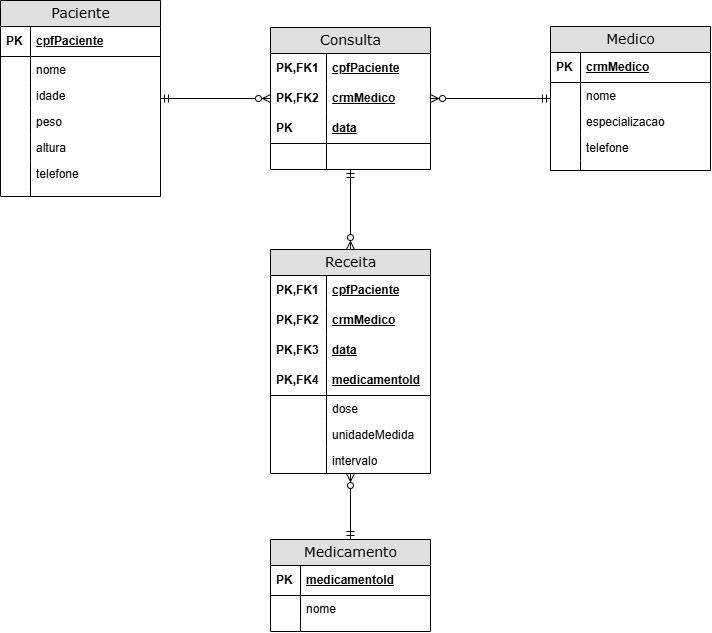

The diagram above was exported from draw.io. Its source (the exported page's mxGraphModel, read from the mxfile embedded in the PNG):
<mxGraphModel dx="1084" dy="764" grid="1" gridSize="10" guides="1" tooltips="1" connect="1" arrows="1" fold="1" page="1" pageScale="1" pageWidth="1100" pageHeight="850" background="none" math="0" shadow="0">
  <root>
    <mxCell id="0" />
    <mxCell id="1" parent="0" />
    <mxCell id="ZeqT-TehOfza8FDBf7mR-98" edge="1" parent="1" source="2e49270ec7c68f3f-1" style="edgeStyle=orthogonalEdgeStyle;rounded=0;orthogonalLoop=1;jettySize=auto;html=1;entryX=0.5;entryY=0;entryDx=0;entryDy=0;endArrow=ERzeroToMany;endFill=0;startArrow=ERmandOne;startFill=0;" target="ZeqT-TehOfza8FDBf7mR-61">
      <mxGeometry relative="1" as="geometry" />
    </mxCell>
    <mxCell id="2e49270ec7c68f3f-1" parent="1" style="swimlane;html=1;fontStyle=0;childLayout=stackLayout;horizontal=1;startSize=26;fillColor=#e0e0e0;horizontalStack=0;resizeParent=1;resizeLast=0;collapsible=1;marginBottom=0;swimlaneFillColor=#ffffff;align=center;rounded=0;shadow=0;comic=0;labelBackgroundColor=none;strokeWidth=1;fontFamily=Verdana;fontSize=14" value="Consulta" vertex="1">
      <mxGeometry height="142" width="160" x="420" y="98" as="geometry" />
    </mxCell>
    <mxCell id="2e49270ec7c68f3f-2" parent="2e49270ec7c68f3f-1" style="shape=partialRectangle;top=0;left=0;right=0;bottom=0;html=1;align=left;verticalAlign=middle;fillColor=none;spacingLeft=60;spacingRight=4;whiteSpace=wrap;overflow=hidden;rotatable=0;points=[[0,0.5],[1,0.5]];portConstraint=eastwest;dropTarget=0;fontStyle=5;" value="cpfPaciente" vertex="1">
      <mxGeometry height="30" width="160" y="26" as="geometry" />
    </mxCell>
    <mxCell id="2e49270ec7c68f3f-3" connectable="0" parent="2e49270ec7c68f3f-2" style="shape=partialRectangle;fontStyle=1;top=0;left=0;bottom=0;html=1;fillColor=none;align=left;verticalAlign=middle;spacingLeft=4;spacingRight=4;whiteSpace=wrap;overflow=hidden;rotatable=0;points=[];portConstraint=eastwest;part=1;" value="PK,FK1" vertex="1">
      <mxGeometry height="30" width="56" as="geometry" />
    </mxCell>
    <mxCell id="ZeqT-TehOfza8FDBf7mR-59" parent="2e49270ec7c68f3f-1" style="shape=partialRectangle;top=0;left=0;right=0;bottom=0;html=1;align=left;verticalAlign=middle;fillColor=none;spacingLeft=60;spacingRight=4;whiteSpace=wrap;overflow=hidden;rotatable=0;points=[[0,0.5],[1,0.5]];portConstraint=eastwest;dropTarget=0;fontStyle=5;" value="crmMedico" vertex="1">
      <mxGeometry height="30" width="160" y="56" as="geometry" />
    </mxCell>
    <mxCell id="ZeqT-TehOfza8FDBf7mR-60" connectable="0" parent="ZeqT-TehOfza8FDBf7mR-59" style="shape=partialRectangle;fontStyle=1;top=0;left=0;bottom=0;html=1;fillColor=none;align=left;verticalAlign=middle;spacingLeft=4;spacingRight=4;whiteSpace=wrap;overflow=hidden;rotatable=0;points=[];portConstraint=eastwest;part=1;" value="PK,FK2" vertex="1">
      <mxGeometry height="30" width="56" as="geometry" />
    </mxCell>
    <mxCell id="2e49270ec7c68f3f-4" parent="2e49270ec7c68f3f-1" style="shape=partialRectangle;top=0;left=0;right=0;bottom=1;html=1;align=left;verticalAlign=middle;fillColor=none;spacingLeft=60;spacingRight=4;whiteSpace=wrap;overflow=hidden;rotatable=0;points=[[0,0.5],[1,0.5]];portConstraint=eastwest;dropTarget=0;fontStyle=5;" value="data" vertex="1">
      <mxGeometry height="30" width="160" y="86" as="geometry" />
    </mxCell>
    <mxCell id="2e49270ec7c68f3f-5" connectable="0" parent="2e49270ec7c68f3f-4" style="shape=partialRectangle;fontStyle=1;top=0;left=0;bottom=0;html=1;fillColor=none;align=left;verticalAlign=middle;spacingLeft=4;spacingRight=4;whiteSpace=wrap;overflow=hidden;rotatable=0;points=[];portConstraint=eastwest;part=1;" value="PK" vertex="1">
      <mxGeometry height="30" width="56" as="geometry" />
    </mxCell>
    <mxCell id="2e49270ec7c68f3f-6" parent="2e49270ec7c68f3f-1" style="shape=partialRectangle;top=0;left=0;right=0;bottom=0;html=1;align=left;verticalAlign=top;fillColor=none;spacingLeft=60;spacingRight=4;whiteSpace=wrap;overflow=hidden;rotatable=0;points=[[0,0.5],[1,0.5]];portConstraint=eastwest;dropTarget=0;" value="" vertex="1">
      <mxGeometry height="26" width="160" y="116" as="geometry" />
    </mxCell>
    <mxCell id="2e49270ec7c68f3f-7" connectable="0" parent="2e49270ec7c68f3f-6" style="shape=partialRectangle;top=0;left=0;bottom=0;html=1;fillColor=none;align=left;verticalAlign=top;spacingLeft=4;spacingRight=4;whiteSpace=wrap;overflow=hidden;rotatable=0;points=[];portConstraint=eastwest;part=1;" value="" vertex="1">
      <mxGeometry height="26" width="56" as="geometry" />
    </mxCell>
    <mxCell id="ZeqT-TehOfza8FDBf7mR-96" edge="1" parent="1" source="ZeqT-TehOfza8FDBf7mR-3" style="edgeStyle=orthogonalEdgeStyle;rounded=0;orthogonalLoop=1;jettySize=auto;html=1;entryX=0;entryY=0.5;entryDx=0;entryDy=0;endArrow=ERzeroToMany;endFill=0;startArrow=ERmandOne;startFill=0;" target="2e49270ec7c68f3f-1">
      <mxGeometry relative="1" as="geometry" />
    </mxCell>
    <mxCell id="ZeqT-TehOfza8FDBf7mR-3" parent="1" style="swimlane;html=1;fontStyle=0;childLayout=stackLayout;horizontal=1;startSize=26;fillColor=#e0e0e0;horizontalStack=0;resizeParent=1;resizeLast=0;collapsible=1;marginBottom=0;swimlaneFillColor=#ffffff;align=center;rounded=0;shadow=0;comic=0;labelBackgroundColor=none;strokeWidth=1;fontFamily=Verdana;fontSize=14" value="Paciente" vertex="1">
      <mxGeometry height="196" width="160" x="150" y="71" as="geometry" />
    </mxCell>
    <mxCell id="ZeqT-TehOfza8FDBf7mR-4" parent="ZeqT-TehOfza8FDBf7mR-3" style="shape=partialRectangle;top=0;left=0;right=0;bottom=1;html=1;align=left;verticalAlign=middle;fillColor=none;spacingLeft=34;spacingRight=4;whiteSpace=wrap;overflow=hidden;rotatable=0;points=[[0,0.5],[1,0.5]];portConstraint=eastwest;dropTarget=0;fontStyle=5;" value="cpfPaciente" vertex="1">
      <mxGeometry height="30" width="160" y="26" as="geometry" />
    </mxCell>
    <mxCell id="ZeqT-TehOfza8FDBf7mR-5" connectable="0" parent="ZeqT-TehOfza8FDBf7mR-4" style="shape=partialRectangle;top=0;left=0;bottom=0;html=1;fillColor=none;align=left;verticalAlign=middle;spacingLeft=4;spacingRight=4;whiteSpace=wrap;overflow=hidden;rotatable=0;points=[];portConstraint=eastwest;part=1;" value="&lt;b&gt;PK&lt;/b&gt;" vertex="1">
      <mxGeometry height="30" width="30" as="geometry" />
    </mxCell>
    <mxCell id="ZeqT-TehOfza8FDBf7mR-6" parent="ZeqT-TehOfza8FDBf7mR-3" style="shape=partialRectangle;top=0;left=0;right=0;bottom=0;html=1;align=left;verticalAlign=top;fillColor=none;spacingLeft=34;spacingRight=4;whiteSpace=wrap;overflow=hidden;rotatable=0;points=[[0,0.5],[1,0.5]];portConstraint=eastwest;dropTarget=0;" value="nome" vertex="1">
      <mxGeometry height="26" width="160" y="56" as="geometry" />
    </mxCell>
    <mxCell id="ZeqT-TehOfza8FDBf7mR-7" connectable="0" parent="ZeqT-TehOfza8FDBf7mR-6" style="shape=partialRectangle;top=0;left=0;bottom=0;html=1;fillColor=none;align=left;verticalAlign=top;spacingLeft=4;spacingRight=4;whiteSpace=wrap;overflow=hidden;rotatable=0;points=[];portConstraint=eastwest;part=1;" value="" vertex="1">
      <mxGeometry height="26" width="30" as="geometry" />
    </mxCell>
    <mxCell id="ZeqT-TehOfza8FDBf7mR-8" parent="ZeqT-TehOfza8FDBf7mR-3" style="shape=partialRectangle;top=0;left=0;right=0;bottom=0;html=1;align=left;verticalAlign=top;fillColor=none;spacingLeft=34;spacingRight=4;whiteSpace=wrap;overflow=hidden;rotatable=0;points=[[0,0.5],[1,0.5]];portConstraint=eastwest;dropTarget=0;" value="idade" vertex="1">
      <mxGeometry height="26" width="160" y="82" as="geometry" />
    </mxCell>
    <mxCell id="ZeqT-TehOfza8FDBf7mR-9" connectable="0" parent="ZeqT-TehOfza8FDBf7mR-8" style="shape=partialRectangle;top=0;left=0;bottom=0;html=1;fillColor=none;align=left;verticalAlign=top;spacingLeft=4;spacingRight=4;whiteSpace=wrap;overflow=hidden;rotatable=0;points=[];portConstraint=eastwest;part=1;" value="" vertex="1">
      <mxGeometry height="26" width="30" as="geometry" />
    </mxCell>
    <mxCell id="ZeqT-TehOfza8FDBf7mR-10" parent="ZeqT-TehOfza8FDBf7mR-3" style="shape=partialRectangle;top=0;left=0;right=0;bottom=0;html=1;align=left;verticalAlign=top;fillColor=none;spacingLeft=34;spacingRight=4;whiteSpace=wrap;overflow=hidden;rotatable=0;points=[[0,0.5],[1,0.5]];portConstraint=eastwest;dropTarget=0;" value="peso" vertex="1">
      <mxGeometry height="26" width="160" y="108" as="geometry" />
    </mxCell>
    <mxCell id="ZeqT-TehOfza8FDBf7mR-11" connectable="0" parent="ZeqT-TehOfza8FDBf7mR-10" style="shape=partialRectangle;top=0;left=0;bottom=0;html=1;fillColor=none;align=left;verticalAlign=top;spacingLeft=4;spacingRight=4;whiteSpace=wrap;overflow=hidden;rotatable=0;points=[];portConstraint=eastwest;part=1;" value="" vertex="1">
      <mxGeometry height="26" width="30" as="geometry" />
    </mxCell>
    <mxCell id="ZeqT-TehOfza8FDBf7mR-18" parent="ZeqT-TehOfza8FDBf7mR-3" style="shape=partialRectangle;top=0;left=0;right=0;bottom=0;html=1;align=left;verticalAlign=top;fillColor=none;spacingLeft=34;spacingRight=4;whiteSpace=wrap;overflow=hidden;rotatable=0;points=[[0,0.5],[1,0.5]];portConstraint=eastwest;dropTarget=0;" value="altura" vertex="1">
      <mxGeometry height="26" width="160" y="134" as="geometry" />
    </mxCell>
    <mxCell id="ZeqT-TehOfza8FDBf7mR-19" connectable="0" parent="ZeqT-TehOfza8FDBf7mR-18" style="shape=partialRectangle;top=0;left=0;bottom=0;html=1;fillColor=none;align=left;verticalAlign=top;spacingLeft=4;spacingRight=4;whiteSpace=wrap;overflow=hidden;rotatable=0;points=[];portConstraint=eastwest;part=1;" value="" vertex="1">
      <mxGeometry height="26" width="30" as="geometry" />
    </mxCell>
    <mxCell id="ZeqT-TehOfza8FDBf7mR-16" parent="ZeqT-TehOfza8FDBf7mR-3" style="shape=partialRectangle;top=0;left=0;right=0;bottom=0;html=1;align=left;verticalAlign=top;fillColor=none;spacingLeft=34;spacingRight=4;whiteSpace=wrap;overflow=hidden;rotatable=0;points=[[0,0.5],[1,0.5]];portConstraint=eastwest;dropTarget=0;" value="telefone" vertex="1">
      <mxGeometry height="26" width="160" y="160" as="geometry" />
    </mxCell>
    <mxCell id="ZeqT-TehOfza8FDBf7mR-17" connectable="0" parent="ZeqT-TehOfza8FDBf7mR-16" style="shape=partialRectangle;top=0;left=0;bottom=0;html=1;fillColor=none;align=left;verticalAlign=top;spacingLeft=4;spacingRight=4;whiteSpace=wrap;overflow=hidden;rotatable=0;points=[];portConstraint=eastwest;part=1;" value="" vertex="1">
      <mxGeometry height="26" width="30" as="geometry" />
    </mxCell>
    <mxCell id="ZeqT-TehOfza8FDBf7mR-12" parent="ZeqT-TehOfza8FDBf7mR-3" style="shape=partialRectangle;top=0;left=0;right=0;bottom=0;html=1;align=left;verticalAlign=top;fillColor=none;spacingLeft=34;spacingRight=4;whiteSpace=wrap;overflow=hidden;rotatable=0;points=[[0,0.5],[1,0.5]];portConstraint=eastwest;dropTarget=0;" value="" vertex="1">
      <mxGeometry height="10" width="160" y="186" as="geometry" />
    </mxCell>
    <mxCell id="ZeqT-TehOfza8FDBf7mR-13" connectable="0" parent="ZeqT-TehOfza8FDBf7mR-12" style="shape=partialRectangle;top=0;left=0;bottom=0;html=1;fillColor=none;align=left;verticalAlign=top;spacingLeft=4;spacingRight=4;whiteSpace=wrap;overflow=hidden;rotatable=0;points=[];portConstraint=eastwest;part=1;" value="" vertex="1">
      <mxGeometry height="10" width="30" as="geometry" />
    </mxCell>
    <mxCell id="ZeqT-TehOfza8FDBf7mR-97" edge="1" parent="1" source="ZeqT-TehOfza8FDBf7mR-20" style="edgeStyle=orthogonalEdgeStyle;rounded=0;orthogonalLoop=1;jettySize=auto;html=1;entryX=1;entryY=0.5;entryDx=0;entryDy=0;startArrow=ERmandOne;startFill=0;endArrow=ERzeroToMany;endFill=0;" target="2e49270ec7c68f3f-1">
      <mxGeometry relative="1" as="geometry" />
    </mxCell>
    <mxCell id="ZeqT-TehOfza8FDBf7mR-20" parent="1" style="swimlane;html=1;fontStyle=0;childLayout=stackLayout;horizontal=1;startSize=26;fillColor=#e0e0e0;horizontalStack=0;resizeParent=1;resizeLast=0;collapsible=1;marginBottom=0;swimlaneFillColor=#ffffff;align=center;rounded=0;shadow=0;comic=0;labelBackgroundColor=none;strokeWidth=1;fontFamily=Verdana;fontSize=14" value="Medico" vertex="1">
      <mxGeometry height="144" width="160" x="700" y="97" as="geometry" />
    </mxCell>
    <mxCell id="ZeqT-TehOfza8FDBf7mR-21" parent="ZeqT-TehOfza8FDBf7mR-20" style="shape=partialRectangle;top=0;left=0;right=0;bottom=1;html=1;align=left;verticalAlign=middle;fillColor=none;spacingLeft=34;spacingRight=4;whiteSpace=wrap;overflow=hidden;rotatable=0;points=[[0,0.5],[1,0.5]];portConstraint=eastwest;dropTarget=0;fontStyle=5;" value="crmMedico" vertex="1">
      <mxGeometry height="30" width="160" y="26" as="geometry" />
    </mxCell>
    <mxCell id="ZeqT-TehOfza8FDBf7mR-22" connectable="0" parent="ZeqT-TehOfza8FDBf7mR-21" style="shape=partialRectangle;top=0;left=0;bottom=0;html=1;fillColor=none;align=left;verticalAlign=middle;spacingLeft=4;spacingRight=4;whiteSpace=wrap;overflow=hidden;rotatable=0;points=[];portConstraint=eastwest;part=1;" value="&lt;b&gt;PK&lt;/b&gt;" vertex="1">
      <mxGeometry height="30" width="30" as="geometry" />
    </mxCell>
    <mxCell id="ZeqT-TehOfza8FDBf7mR-23" parent="ZeqT-TehOfza8FDBf7mR-20" style="shape=partialRectangle;top=0;left=0;right=0;bottom=0;html=1;align=left;verticalAlign=top;fillColor=none;spacingLeft=34;spacingRight=4;whiteSpace=wrap;overflow=hidden;rotatable=0;points=[[0,0.5],[1,0.5]];portConstraint=eastwest;dropTarget=0;" value="nome" vertex="1">
      <mxGeometry height="26" width="160" y="56" as="geometry" />
    </mxCell>
    <mxCell id="ZeqT-TehOfza8FDBf7mR-24" connectable="0" parent="ZeqT-TehOfza8FDBf7mR-23" style="shape=partialRectangle;top=0;left=0;bottom=0;html=1;fillColor=none;align=left;verticalAlign=top;spacingLeft=4;spacingRight=4;whiteSpace=wrap;overflow=hidden;rotatable=0;points=[];portConstraint=eastwest;part=1;" value="" vertex="1">
      <mxGeometry height="26" width="30" as="geometry" />
    </mxCell>
    <mxCell id="ZeqT-TehOfza8FDBf7mR-25" parent="ZeqT-TehOfza8FDBf7mR-20" style="shape=partialRectangle;top=0;left=0;right=0;bottom=0;html=1;align=left;verticalAlign=top;fillColor=none;spacingLeft=34;spacingRight=4;whiteSpace=wrap;overflow=hidden;rotatable=0;points=[[0,0.5],[1,0.5]];portConstraint=eastwest;dropTarget=0;" value="especializacao" vertex="1">
      <mxGeometry height="26" width="160" y="82" as="geometry" />
    </mxCell>
    <mxCell id="ZeqT-TehOfza8FDBf7mR-26" connectable="0" parent="ZeqT-TehOfza8FDBf7mR-25" style="shape=partialRectangle;top=0;left=0;bottom=0;html=1;fillColor=none;align=left;verticalAlign=top;spacingLeft=4;spacingRight=4;whiteSpace=wrap;overflow=hidden;rotatable=0;points=[];portConstraint=eastwest;part=1;" value="" vertex="1">
      <mxGeometry height="26" width="30" as="geometry" />
    </mxCell>
    <mxCell id="ZeqT-TehOfza8FDBf7mR-31" parent="ZeqT-TehOfza8FDBf7mR-20" style="shape=partialRectangle;top=0;left=0;right=0;bottom=0;html=1;align=left;verticalAlign=top;fillColor=none;spacingLeft=34;spacingRight=4;whiteSpace=wrap;overflow=hidden;rotatable=0;points=[[0,0.5],[1,0.5]];portConstraint=eastwest;dropTarget=0;" value="telefone" vertex="1">
      <mxGeometry height="26" width="160" y="108" as="geometry" />
    </mxCell>
    <mxCell id="ZeqT-TehOfza8FDBf7mR-32" connectable="0" parent="ZeqT-TehOfza8FDBf7mR-31" style="shape=partialRectangle;top=0;left=0;bottom=0;html=1;fillColor=none;align=left;verticalAlign=top;spacingLeft=4;spacingRight=4;whiteSpace=wrap;overflow=hidden;rotatable=0;points=[];portConstraint=eastwest;part=1;" value="" vertex="1">
      <mxGeometry height="26" width="30" as="geometry" />
    </mxCell>
    <mxCell id="ZeqT-TehOfza8FDBf7mR-33" parent="ZeqT-TehOfza8FDBf7mR-20" style="shape=partialRectangle;top=0;left=0;right=0;bottom=0;html=1;align=left;verticalAlign=top;fillColor=none;spacingLeft=34;spacingRight=4;whiteSpace=wrap;overflow=hidden;rotatable=0;points=[[0,0.5],[1,0.5]];portConstraint=eastwest;dropTarget=0;" value="" vertex="1">
      <mxGeometry height="10" width="160" y="134" as="geometry" />
    </mxCell>
    <mxCell id="ZeqT-TehOfza8FDBf7mR-34" connectable="0" parent="ZeqT-TehOfza8FDBf7mR-33" style="shape=partialRectangle;top=0;left=0;bottom=0;html=1;fillColor=none;align=left;verticalAlign=top;spacingLeft=4;spacingRight=4;whiteSpace=wrap;overflow=hidden;rotatable=0;points=[];portConstraint=eastwest;part=1;" value="" vertex="1">
      <mxGeometry height="10" width="30" as="geometry" />
    </mxCell>
    <mxCell id="ZeqT-TehOfza8FDBf7mR-99" edge="1" parent="1" source="ZeqT-TehOfza8FDBf7mR-61" style="edgeStyle=orthogonalEdgeStyle;rounded=0;orthogonalLoop=1;jettySize=auto;html=1;entryX=0.5;entryY=0;entryDx=0;entryDy=0;startArrow=ERzeroToMany;startFill=0;endArrow=ERmandOne;endFill=0;" target="ZeqT-TehOfza8FDBf7mR-80">
      <mxGeometry relative="1" as="geometry" />
    </mxCell>
    <mxCell id="ZeqT-TehOfza8FDBf7mR-61" parent="1" style="swimlane;html=1;fontStyle=0;childLayout=stackLayout;horizontal=1;startSize=26;fillColor=#e0e0e0;horizontalStack=0;resizeParent=1;resizeLast=0;collapsible=1;marginBottom=0;swimlaneFillColor=#ffffff;align=center;rounded=0;shadow=0;comic=0;labelBackgroundColor=none;strokeWidth=1;fontFamily=Verdana;fontSize=14" value="Receita" vertex="1">
      <mxGeometry height="224" width="160" x="420" y="320" as="geometry" />
    </mxCell>
    <mxCell id="ZeqT-TehOfza8FDBf7mR-62" parent="ZeqT-TehOfza8FDBf7mR-61" style="shape=partialRectangle;top=0;left=0;right=0;bottom=0;html=1;align=left;verticalAlign=middle;fillColor=none;spacingLeft=60;spacingRight=4;whiteSpace=wrap;overflow=hidden;rotatable=0;points=[[0,0.5],[1,0.5]];portConstraint=eastwest;dropTarget=0;fontStyle=5;" value="cpfPaciente" vertex="1">
      <mxGeometry height="30" width="160" y="26" as="geometry" />
    </mxCell>
    <mxCell id="ZeqT-TehOfza8FDBf7mR-63" connectable="0" parent="ZeqT-TehOfza8FDBf7mR-62" style="shape=partialRectangle;fontStyle=1;top=0;left=0;bottom=0;html=1;fillColor=none;align=left;verticalAlign=middle;spacingLeft=4;spacingRight=4;whiteSpace=wrap;overflow=hidden;rotatable=0;points=[];portConstraint=eastwest;part=1;" value="PK,FK1" vertex="1">
      <mxGeometry height="30" width="56" as="geometry" />
    </mxCell>
    <mxCell id="ZeqT-TehOfza8FDBf7mR-64" parent="ZeqT-TehOfza8FDBf7mR-61" style="shape=partialRectangle;top=0;left=0;right=0;bottom=0;html=1;align=left;verticalAlign=middle;fillColor=none;spacingLeft=60;spacingRight=4;whiteSpace=wrap;overflow=hidden;rotatable=0;points=[[0,0.5],[1,0.5]];portConstraint=eastwest;dropTarget=0;fontStyle=5;" value="crmMedico" vertex="1">
      <mxGeometry height="30" width="160" y="56" as="geometry" />
    </mxCell>
    <mxCell id="ZeqT-TehOfza8FDBf7mR-65" connectable="0" parent="ZeqT-TehOfza8FDBf7mR-64" style="shape=partialRectangle;fontStyle=1;top=0;left=0;bottom=0;html=1;fillColor=none;align=left;verticalAlign=middle;spacingLeft=4;spacingRight=4;whiteSpace=wrap;overflow=hidden;rotatable=0;points=[];portConstraint=eastwest;part=1;" value="PK,FK2" vertex="1">
      <mxGeometry height="30" width="56" as="geometry" />
    </mxCell>
    <mxCell id="ZeqT-TehOfza8FDBf7mR-70" parent="ZeqT-TehOfza8FDBf7mR-61" style="shape=partialRectangle;top=0;left=0;right=0;bottom=0;html=1;align=left;verticalAlign=middle;fillColor=none;spacingLeft=60;spacingRight=4;whiteSpace=wrap;overflow=hidden;rotatable=0;points=[[0,0.5],[1,0.5]];portConstraint=eastwest;dropTarget=0;fontStyle=5;" value="data" vertex="1">
      <mxGeometry height="30" width="160" y="86" as="geometry" />
    </mxCell>
    <mxCell id="ZeqT-TehOfza8FDBf7mR-71" connectable="0" parent="ZeqT-TehOfza8FDBf7mR-70" style="shape=partialRectangle;fontStyle=1;top=0;left=0;bottom=0;html=1;fillColor=none;align=left;verticalAlign=middle;spacingLeft=4;spacingRight=4;whiteSpace=wrap;overflow=hidden;rotatable=0;points=[];portConstraint=eastwest;part=1;" value="PK,FK3" vertex="1">
      <mxGeometry height="30" width="56" as="geometry" />
    </mxCell>
    <mxCell id="ZeqT-TehOfza8FDBf7mR-66" parent="ZeqT-TehOfza8FDBf7mR-61" style="shape=partialRectangle;top=0;left=0;right=0;bottom=1;html=1;align=left;verticalAlign=middle;fillColor=none;spacingLeft=60;spacingRight=4;whiteSpace=wrap;overflow=hidden;rotatable=0;points=[[0,0.5],[1,0.5]];portConstraint=eastwest;dropTarget=0;fontStyle=5;" value="medicamentoId" vertex="1">
      <mxGeometry height="30" width="160" y="116" as="geometry" />
    </mxCell>
    <mxCell id="ZeqT-TehOfza8FDBf7mR-67" connectable="0" parent="ZeqT-TehOfza8FDBf7mR-66" style="shape=partialRectangle;fontStyle=1;top=0;left=0;bottom=0;html=1;fillColor=none;align=left;verticalAlign=middle;spacingLeft=4;spacingRight=4;whiteSpace=wrap;overflow=hidden;rotatable=0;points=[];portConstraint=eastwest;part=1;" value="PK,FK4" vertex="1">
      <mxGeometry height="30" width="56" as="geometry" />
    </mxCell>
    <mxCell id="ZeqT-TehOfza8FDBf7mR-68" parent="ZeqT-TehOfza8FDBf7mR-61" style="shape=partialRectangle;top=0;left=0;right=0;bottom=0;html=1;align=left;verticalAlign=top;fillColor=none;spacingLeft=60;spacingRight=4;whiteSpace=wrap;overflow=hidden;rotatable=0;points=[[0,0.5],[1,0.5]];portConstraint=eastwest;dropTarget=0;" value="dose" vertex="1">
      <mxGeometry height="26" width="160" y="146" as="geometry" />
    </mxCell>
    <mxCell id="ZeqT-TehOfza8FDBf7mR-69" connectable="0" parent="ZeqT-TehOfza8FDBf7mR-68" style="shape=partialRectangle;top=0;left=0;bottom=0;html=1;fillColor=none;align=left;verticalAlign=top;spacingLeft=4;spacingRight=4;whiteSpace=wrap;overflow=hidden;rotatable=0;points=[];portConstraint=eastwest;part=1;" value="" vertex="1">
      <mxGeometry height="26" width="56" as="geometry" />
    </mxCell>
    <mxCell id="ZeqT-TehOfza8FDBf7mR-76" parent="ZeqT-TehOfza8FDBf7mR-61" style="shape=partialRectangle;top=0;left=0;right=0;bottom=0;html=1;align=left;verticalAlign=top;fillColor=none;spacingLeft=60;spacingRight=4;whiteSpace=wrap;overflow=hidden;rotatable=0;points=[[0,0.5],[1,0.5]];portConstraint=eastwest;dropTarget=0;" value="unidadeMedida" vertex="1">
      <mxGeometry height="26" width="160" y="172" as="geometry" />
    </mxCell>
    <mxCell id="ZeqT-TehOfza8FDBf7mR-77" connectable="0" parent="ZeqT-TehOfza8FDBf7mR-76" style="shape=partialRectangle;top=0;left=0;bottom=0;html=1;fillColor=none;align=left;verticalAlign=top;spacingLeft=4;spacingRight=4;whiteSpace=wrap;overflow=hidden;rotatable=0;points=[];portConstraint=eastwest;part=1;" value="" vertex="1">
      <mxGeometry height="26" width="56" as="geometry" />
    </mxCell>
    <mxCell id="ZeqT-TehOfza8FDBf7mR-78" parent="ZeqT-TehOfza8FDBf7mR-61" style="shape=partialRectangle;top=0;left=0;right=0;bottom=0;html=1;align=left;verticalAlign=top;fillColor=none;spacingLeft=60;spacingRight=4;whiteSpace=wrap;overflow=hidden;rotatable=0;points=[[0,0.5],[1,0.5]];portConstraint=eastwest;dropTarget=0;" value="intervalo" vertex="1">
      <mxGeometry height="26" width="160" y="198" as="geometry" />
    </mxCell>
    <mxCell id="ZeqT-TehOfza8FDBf7mR-79" connectable="0" parent="ZeqT-TehOfza8FDBf7mR-78" style="shape=partialRectangle;top=0;left=0;bottom=0;html=1;fillColor=none;align=left;verticalAlign=top;spacingLeft=4;spacingRight=4;whiteSpace=wrap;overflow=hidden;rotatable=0;points=[];portConstraint=eastwest;part=1;" value="" vertex="1">
      <mxGeometry height="26" width="56" as="geometry" />
    </mxCell>
    <mxCell id="ZeqT-TehOfza8FDBf7mR-80" parent="1" style="swimlane;html=1;fontStyle=0;childLayout=stackLayout;horizontal=1;startSize=26;fillColor=#e0e0e0;horizontalStack=0;resizeParent=1;resizeLast=0;collapsible=1;marginBottom=0;swimlaneFillColor=#ffffff;align=center;rounded=0;shadow=0;comic=0;labelBackgroundColor=none;strokeWidth=1;fontFamily=Verdana;fontSize=14" value="Medicamento" vertex="1">
      <mxGeometry height="92" width="160" x="420" y="610" as="geometry" />
    </mxCell>
    <mxCell id="ZeqT-TehOfza8FDBf7mR-81" parent="ZeqT-TehOfza8FDBf7mR-80" style="shape=partialRectangle;top=0;left=0;right=0;bottom=1;html=1;align=left;verticalAlign=middle;fillColor=none;spacingLeft=34;spacingRight=4;whiteSpace=wrap;overflow=hidden;rotatable=0;points=[[0,0.5],[1,0.5]];portConstraint=eastwest;dropTarget=0;fontStyle=5;" value="medicamentoId" vertex="1">
      <mxGeometry height="30" width="160" y="26" as="geometry" />
    </mxCell>
    <mxCell id="ZeqT-TehOfza8FDBf7mR-82" connectable="0" parent="ZeqT-TehOfza8FDBf7mR-81" style="shape=partialRectangle;top=0;left=0;bottom=0;html=1;fillColor=none;align=left;verticalAlign=middle;spacingLeft=4;spacingRight=4;whiteSpace=wrap;overflow=hidden;rotatable=0;points=[];portConstraint=eastwest;part=1;" value="&lt;b&gt;PK&lt;/b&gt;" vertex="1">
      <mxGeometry height="30" width="30" as="geometry" />
    </mxCell>
    <mxCell id="ZeqT-TehOfza8FDBf7mR-83" parent="ZeqT-TehOfza8FDBf7mR-80" style="shape=partialRectangle;top=0;left=0;right=0;bottom=0;html=1;align=left;verticalAlign=top;fillColor=none;spacingLeft=34;spacingRight=4;whiteSpace=wrap;overflow=hidden;rotatable=0;points=[[0,0.5],[1,0.5]];portConstraint=eastwest;dropTarget=0;" value="nome" vertex="1">
      <mxGeometry height="26" width="160" y="56" as="geometry" />
    </mxCell>
    <mxCell id="ZeqT-TehOfza8FDBf7mR-84" connectable="0" parent="ZeqT-TehOfza8FDBf7mR-83" style="shape=partialRectangle;top=0;left=0;bottom=0;html=1;fillColor=none;align=left;verticalAlign=top;spacingLeft=4;spacingRight=4;whiteSpace=wrap;overflow=hidden;rotatable=0;points=[];portConstraint=eastwest;part=1;" value="" vertex="1">
      <mxGeometry height="26" width="30" as="geometry" />
    </mxCell>
    <mxCell id="ZeqT-TehOfza8FDBf7mR-89" parent="ZeqT-TehOfza8FDBf7mR-80" style="shape=partialRectangle;top=0;left=0;right=0;bottom=0;html=1;align=left;verticalAlign=top;fillColor=none;spacingLeft=34;spacingRight=4;whiteSpace=wrap;overflow=hidden;rotatable=0;points=[[0,0.5],[1,0.5]];portConstraint=eastwest;dropTarget=0;" value="" vertex="1">
      <mxGeometry height="10" width="160" y="82" as="geometry" />
    </mxCell>
    <mxCell id="ZeqT-TehOfza8FDBf7mR-90" connectable="0" parent="ZeqT-TehOfza8FDBf7mR-89" style="shape=partialRectangle;top=0;left=0;bottom=0;html=1;fillColor=none;align=left;verticalAlign=top;spacingLeft=4;spacingRight=4;whiteSpace=wrap;overflow=hidden;rotatable=0;points=[];portConstraint=eastwest;part=1;" value="" vertex="1">
      <mxGeometry height="10" width="30" as="geometry" />
    </mxCell>
  </root>
</mxGraphModel>